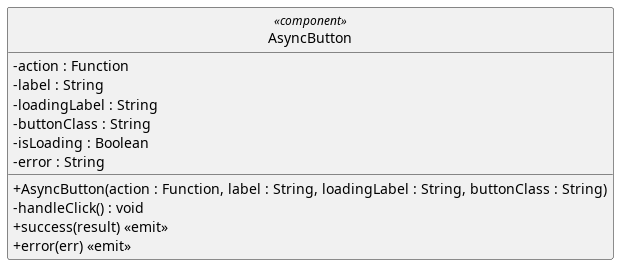

The diagram above was rendered by PlantUML. Its source (embedded in the PNG):
@startuml
skinparam linetype ortho
skinparam nodesep 80
skinparam ranksep 100
skinparam classAttributeIconSize 0
skinparam packageStyle rectangle
skinparam style strictuml

class AsyncButton <<component>> {
  - action : Function
  - label : String
  - loadingLabel : String
  - buttonClass : String
  - isLoading : Boolean
  - error : String

  + AsyncButton(action : Function, label : String, loadingLabel : String, buttonClass : String)
  - handleClick() : void
  + success(result) <<emit>>
  + error(err) <<emit>>
}

@enduml